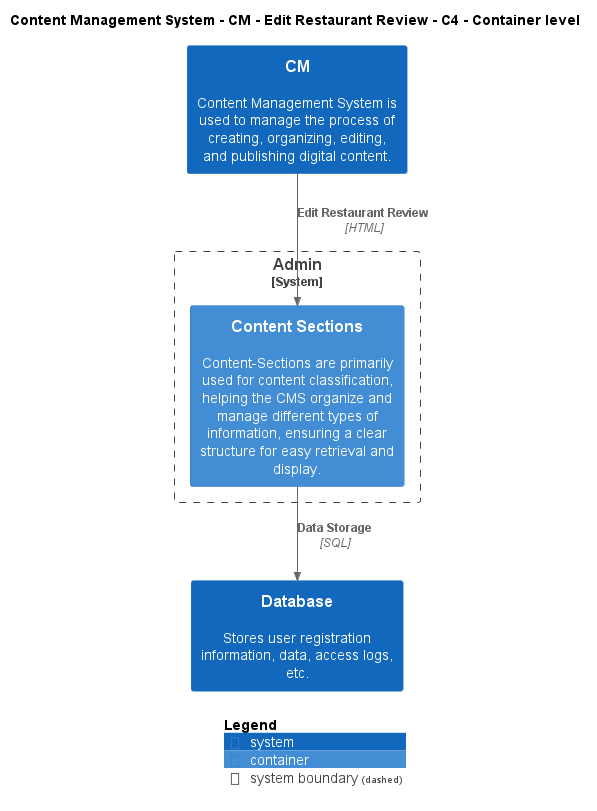

The diagram above was rendered by PlantUML. Its source (embedded in the PNG):
@startuml
!include ..\..\..\..\..\.c4s\C4_Container.puml

AddElementTag("c4interflow:lifecycle:new", $bgColor=green, $fontColor=#ffffff, $borderColor=green, $shadowing="False")
AddElementTag("c4interflow:lifecycle:changed", $bgColor=orange, $fontColor=#ffffff, $borderColor=orange, $shadowing="False")
AddElementTag("c4interflow:lifecycle:removed", $bgColor=red, $fontColor=#ffffff, $borderColor=red, $shadowing="False")

AddRelTag("c4interflow:lifecycle:new", $textColor=green, $lineColor=green)
AddRelTag("c4interflow:lifecycle:changed", $textColor=orange, $lineColor=orange)
AddRelTag("c4interflow:lifecycle:removed", $textColor=red, $lineColor=red)

SHOW_PERSON_PORTRAIT()
LAYOUT_TOP_DOWN()

skinparam linetype polyline

title Content Management System - CM - Edit Restaurant Review - C4 - Container level

System(ContentManagementSystem.SoftwareSystems.CM, "CM", "Content Management System is used to manage the process of creating, organizing, editing, and publishing digital content.")

System_Boundary(ContentManagementSystem.SoftwareSystems.Admin, "Admin") {
    Container(ContentManagementSystem.SoftwareSystems.Admin.Containers.ContentSections, "Content Sections", "", "Content-Sections are primarily used for content classification, helping the CMS organize and manage different types of information, ensuring a clear structure for easy retrieval and display.")
}
System(ContentManagementSystem.SoftwareSystems.Database, "Database", "Stores user registration information, data, access logs, etc.")

Rel(ContentManagementSystem.SoftwareSystems.CM, ContentManagementSystem.SoftwareSystems.Admin.Containers.ContentSections, "Edit Restaurant Review", "HTML", $tags="protocol:html")
Rel(ContentManagementSystem.SoftwareSystems.Admin.Containers.ContentSections, ContentManagementSystem.SoftwareSystems.Database, "Data Storage", "SQL", $tags="protocol:sql")


SHOW_LEGEND()
@enduml